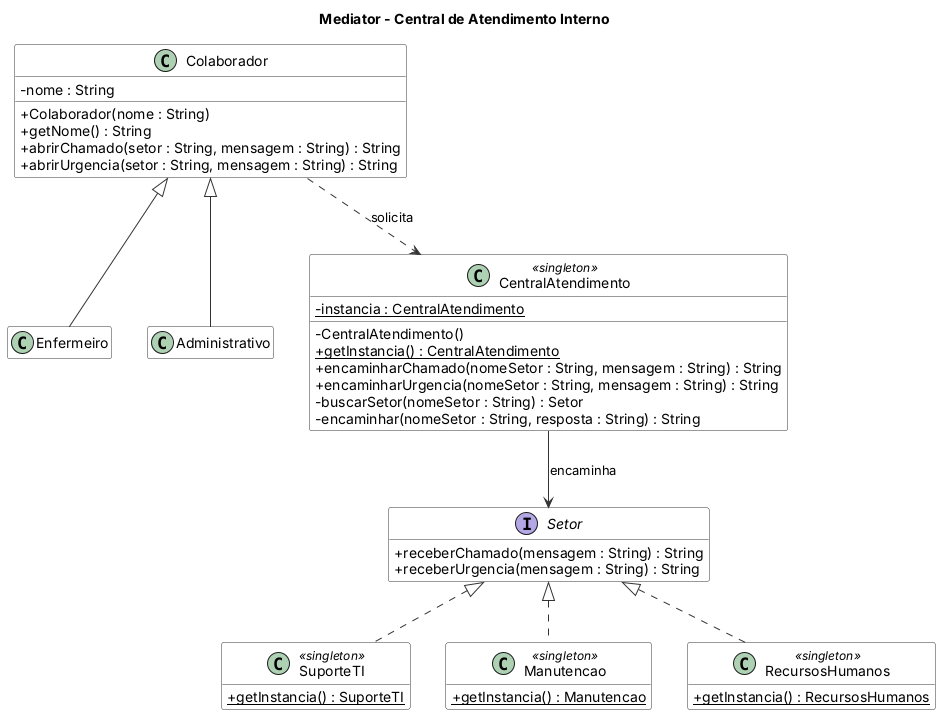

The diagram above was rendered by PlantUML. Its source (embedded in the PNG):
@startuml diagrama-classes
title Mediator - Central de Atendimento Interno
skinparam classAttributeIconSize 0
skinparam shadowing false
skinparam defaultFontName Arial
skinparam class {
  BackgroundColor #FFFFFF
  BorderColor #333333
  ArrowColor #333333
}
hide empty members
class Colaborador {
  - nome : String
  + Colaborador(nome : String)
  + getNome() : String
  + abrirChamado(setor : String, mensagem : String) : String
  + abrirUrgencia(setor : String, mensagem : String) : String
}
class Enfermeiro
class Administrativo
class CentralAtendimento <<singleton>> {
  - {static} instancia : CentralAtendimento
  - CentralAtendimento()
  + {static} getInstancia() : CentralAtendimento
  + encaminharChamado(nomeSetor : String, mensagem : String) : String
  + encaminharUrgencia(nomeSetor : String, mensagem : String) : String
  - buscarSetor(nomeSetor : String) : Setor
  - encaminhar(nomeSetor : String, resposta : String) : String
}
interface Setor {
  + receberChamado(mensagem : String) : String
  + receberUrgencia(mensagem : String) : String
}
class SuporteTI <<singleton>> {
  + {static} getInstancia() : SuporteTI
}
class Manutencao <<singleton>> {
  + {static} getInstancia() : Manutencao
}
class RecursosHumanos <<singleton>> {
  + {static} getInstancia() : RecursosHumanos
}

Colaborador <|-- Enfermeiro
Colaborador <|-- Administrativo
Colaborador ..> CentralAtendimento : solicita
CentralAtendimento --> Setor : encaminha
Setor <|.. SuporteTI
Setor <|.. Manutencao
Setor <|.. RecursosHumanos
@enduml